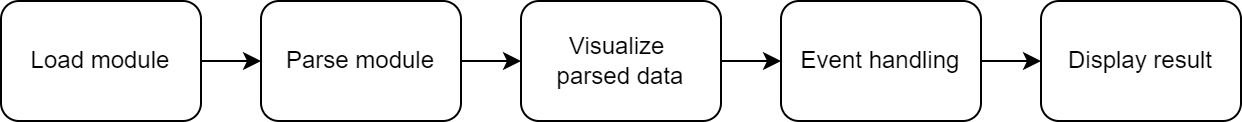

The diagram above was exported from draw.io. Its source (the exported page's mxGraphModel, read from the mxfile embedded in the PNG):
<mxGraphModel dx="954" dy="566" grid="1" gridSize="10" guides="1" tooltips="1" connect="1" arrows="1" fold="1" page="1" pageScale="1" pageWidth="827" pageHeight="1169" math="0" shadow="0">
  <root>
    <mxCell id="WIyWlLk6GJQsqaUBKTNV-0" />
    <mxCell id="WIyWlLk6GJQsqaUBKTNV-1" parent="WIyWlLk6GJQsqaUBKTNV-0" />
    <mxCell id="B5NjvWf3WIPqcQzlCiC7-2" value="" style="edgeStyle=orthogonalEdgeStyle;rounded=0;orthogonalLoop=1;jettySize=auto;html=1;" edge="1" parent="WIyWlLk6GJQsqaUBKTNV-1" source="B5NjvWf3WIPqcQzlCiC7-0" target="B5NjvWf3WIPqcQzlCiC7-1">
      <mxGeometry relative="1" as="geometry" />
    </mxCell>
    <mxCell id="B5NjvWf3WIPqcQzlCiC7-0" value="Load module" style="rounded=1;whiteSpace=wrap;html=1;" vertex="1" parent="WIyWlLk6GJQsqaUBKTNV-1">
      <mxGeometry x="10" y="160" width="100" height="60" as="geometry" />
    </mxCell>
    <mxCell id="B5NjvWf3WIPqcQzlCiC7-5" value="" style="edgeStyle=orthogonalEdgeStyle;rounded=0;orthogonalLoop=1;jettySize=auto;html=1;" edge="1" parent="WIyWlLk6GJQsqaUBKTNV-1" source="B5NjvWf3WIPqcQzlCiC7-1" target="B5NjvWf3WIPqcQzlCiC7-4">
      <mxGeometry relative="1" as="geometry" />
    </mxCell>
    <mxCell id="B5NjvWf3WIPqcQzlCiC7-1" value="Parse module" style="rounded=1;whiteSpace=wrap;html=1;" vertex="1" parent="WIyWlLk6GJQsqaUBKTNV-1">
      <mxGeometry x="140" y="160" width="100" height="60" as="geometry" />
    </mxCell>
    <mxCell id="B5NjvWf3WIPqcQzlCiC7-7" value="" style="edgeStyle=orthogonalEdgeStyle;rounded=0;orthogonalLoop=1;jettySize=auto;html=1;" edge="1" parent="WIyWlLk6GJQsqaUBKTNV-1" source="B5NjvWf3WIPqcQzlCiC7-4" target="B5NjvWf3WIPqcQzlCiC7-6">
      <mxGeometry relative="1" as="geometry" />
    </mxCell>
    <mxCell id="B5NjvWf3WIPqcQzlCiC7-4" value="Visualize&amp;nbsp;&lt;div&gt;parsed data&lt;/div&gt;" style="rounded=1;whiteSpace=wrap;html=1;" vertex="1" parent="WIyWlLk6GJQsqaUBKTNV-1">
      <mxGeometry x="270" y="160" width="100" height="60" as="geometry" />
    </mxCell>
    <mxCell id="B5NjvWf3WIPqcQzlCiC7-9" value="" style="edgeStyle=orthogonalEdgeStyle;rounded=0;orthogonalLoop=1;jettySize=auto;html=1;" edge="1" parent="WIyWlLk6GJQsqaUBKTNV-1" source="B5NjvWf3WIPqcQzlCiC7-6" target="B5NjvWf3WIPqcQzlCiC7-8">
      <mxGeometry relative="1" as="geometry" />
    </mxCell>
    <mxCell id="B5NjvWf3WIPqcQzlCiC7-6" value="Event handling" style="rounded=1;whiteSpace=wrap;html=1;" vertex="1" parent="WIyWlLk6GJQsqaUBKTNV-1">
      <mxGeometry x="400" y="160" width="100" height="60" as="geometry" />
    </mxCell>
    <mxCell id="B5NjvWf3WIPqcQzlCiC7-8" value="Display result" style="rounded=1;whiteSpace=wrap;html=1;" vertex="1" parent="WIyWlLk6GJQsqaUBKTNV-1">
      <mxGeometry x="530" y="160" width="100" height="60" as="geometry" />
    </mxCell>
  </root>
</mxGraphModel>